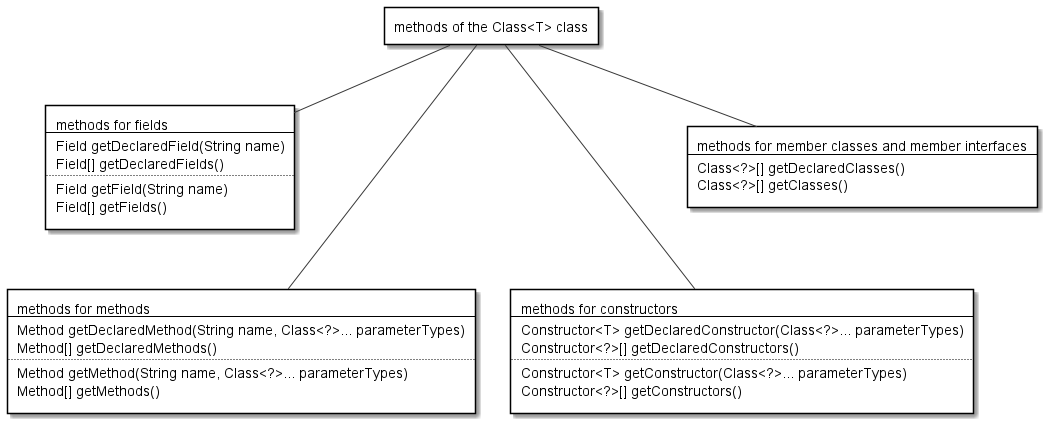

The diagram above was rendered by PlantUML. Its source (embedded in the PNG):
@startuml

scale 1.0

skinparam monochrome true
skinparam RectangleBackgroundColor white

rectangle class [
methods of the Class<T> class
]

rectangle fields [
methods for fields
--
Field getDeclaredField(String name)
Field[] getDeclaredFields()
..
Field getField(String name)
Field[] getFields()
]

rectangle  methods [
methods for methods
--
Method getDeclaredMethod(String name, Class<?>... parameterTypes)
Method[] getDeclaredMethods()
..
Method getMethod(String name, Class<?>... parameterTypes)
Method[] getMethods()
]

rectangle constructors [
methods for constructors
--
Constructor<T> getDeclaredConstructor(Class<?>... parameterTypes)
Constructor<?>[] getDeclaredConstructors()
..
Constructor<T> getConstructor(Class<?>... parameterTypes)
Constructor<?>[] getConstructors()
]

rectangle nested_classes [
methods for member classes and member interfaces
--
Class<?>[] getDeclaredClasses()
Class<?>[] getClasses()
]

class -down- fields
class -down-- methods
class -down-- constructors
class -down- nested_classes

@enduml